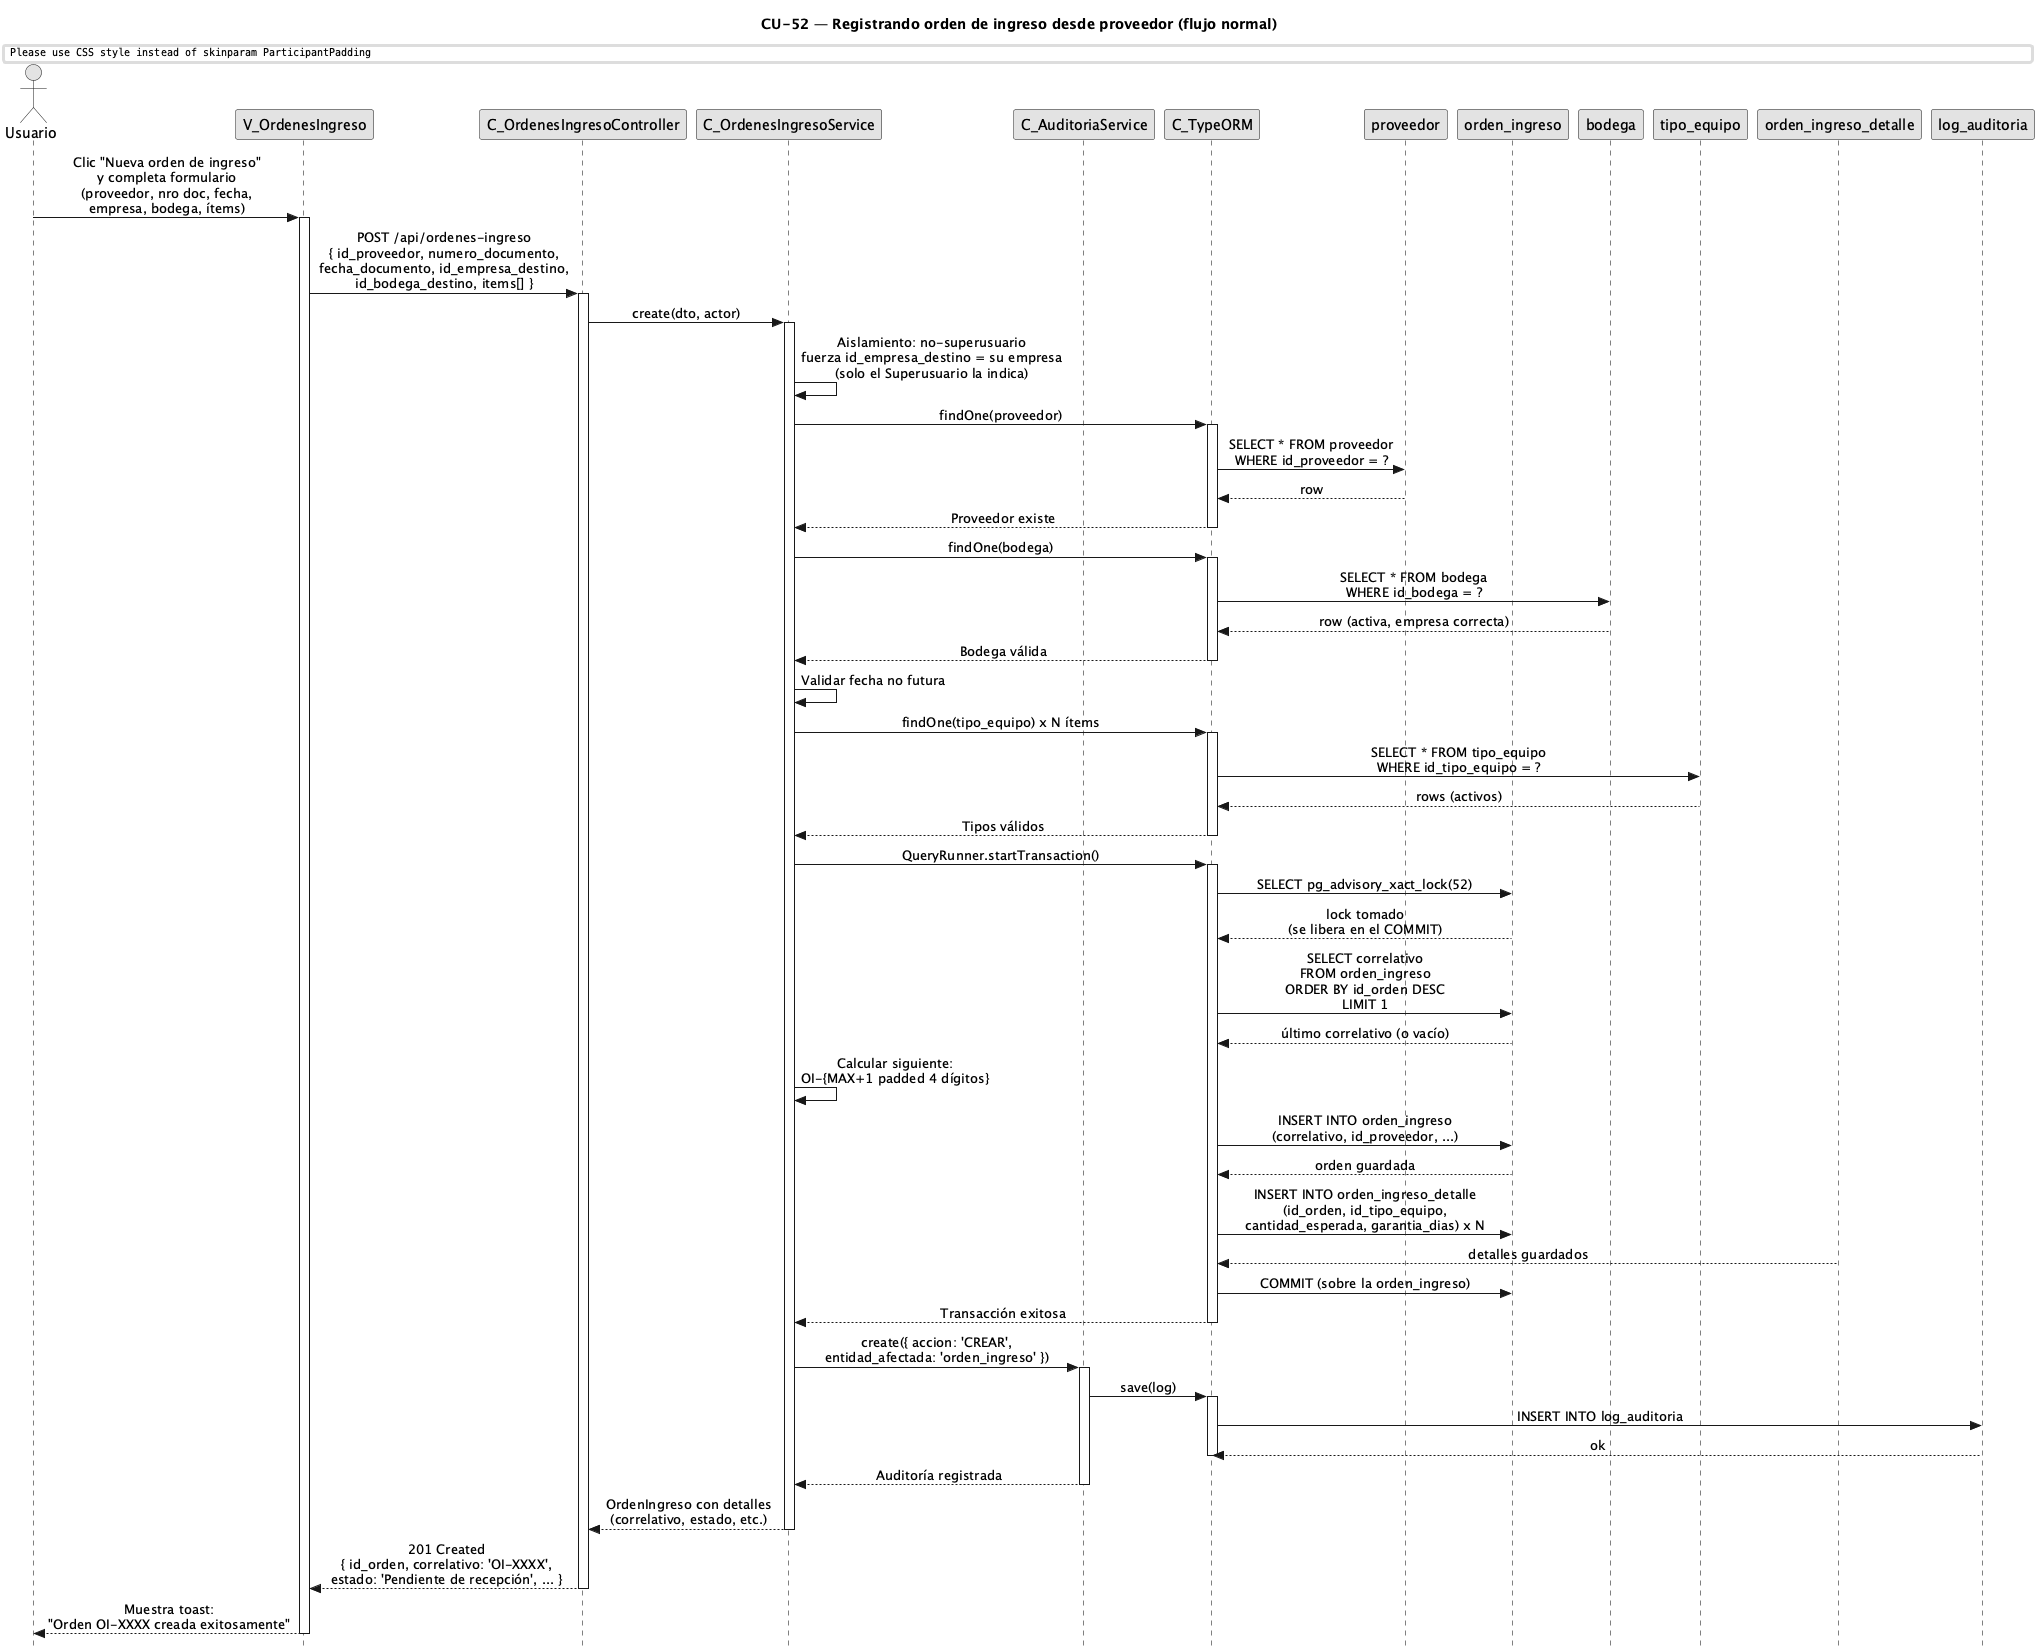

The diagram above was rendered by PlantUML. Its source (embedded in the PNG):
@startuml CU52-OrdenIngreso-Normal
title CU-52 — Registrando orden de ingreso desde proveedor (flujo normal)

skinparam style strictuml
skinparam monochrome true
skinparam shadowing false
skinparam sequenceMessageAlign center
skinparam ParticipantPadding 35
skinparam ActorPadding 15
skinparam sequence {
  MessageAlign center
  LifeLineBorderColor black
}
hide footbox

actor "Usuario" as user
participant "V_OrdenesIngreso" as view
participant "C_OrdenesIngresoController" as ctrl
participant "C_OrdenesIngresoService" as svc
participant "C_AuditoriaService" as aud
participant "C_TypeORM" as orm
participant "proveedor" as prov
participant "orden_ingreso" as oing
participant "bodega" as bdg
participant "tipo_equipo" as tent
participant "orden_ingreso_detalle" as odet
participant "log_auditoria" as aent

user -> view : Clic "Nueva orden de ingreso"\ny completa formulario\n(proveedor, nro doc, fecha,\nempresa, bodega, ítems)
activate view

view -> ctrl : POST /api/ordenes-ingreso\n{ id_proveedor, numero_documento,\nfecha_documento, id_empresa_destino,\nid_bodega_destino, items[] }
activate ctrl

ctrl -> svc : create(dto, actor)
activate svc

svc -> svc : Aislamiento: no-superusuario\nfuerza id_empresa_destino = su empresa\n(solo el Superusuario la indica)

svc -> orm : findOne(proveedor)
activate orm
orm -> prov : SELECT * FROM proveedor\nWHERE id_proveedor = ?
prov --> orm : row
orm --> svc : Proveedor existe
deactivate orm

svc -> orm : findOne(bodega)
activate orm
orm -> bdg : SELECT * FROM bodega\nWHERE id_bodega = ?
bdg --> orm : row (activa, empresa correcta)
orm --> svc : Bodega válida
deactivate orm

svc -> svc : Validar fecha no futura

svc -> orm : findOne(tipo_equipo) x N ítems
activate orm
orm -> tent : SELECT * FROM tipo_equipo\nWHERE id_tipo_equipo = ?
tent --> orm : rows (activos)
orm --> svc : Tipos válidos
deactivate orm

svc -> orm : QueryRunner.startTransaction()
activate orm

orm -> oing : SELECT pg_advisory_xact_lock(52)
oing --> orm : lock tomado\n(se libera en el COMMIT)

orm -> oing : SELECT correlativo\nFROM orden_ingreso\nORDER BY id_orden DESC\nLIMIT 1
oing --> orm : último correlativo (o vacío)

svc -> svc : Calcular siguiente:\nOI-{MAX+1 padded 4 dígitos}

orm -> oing : INSERT INTO orden_ingreso\n(correlativo, id_proveedor, ...)
oing --> orm : orden guardada

orm -> oing : INSERT INTO orden_ingreso_detalle\n(id_orden, id_tipo_equipo,\ncantidad_esperada, garantia_dias) x N
odet --> orm : detalles guardados

orm -> oing :COMMIT (sobre la orden_ingreso)
orm --> svc : Transacción exitosa
deactivate orm

svc -> aud : create({ accion: 'CREAR',\nentidad_afectada: 'orden_ingreso' })
activate aud
aud -> orm : save(log)
activate orm
orm -> aent : INSERT INTO log_auditoria
aent --> orm : ok
deactivate orm
aud --> svc : Auditoría registrada
deactivate aud

svc --> ctrl : OrdenIngreso con detalles\n(correlativo, estado, etc.)
deactivate svc

ctrl --> view : 201 Created\n{ id_orden, correlativo: 'OI-XXXX',\nestado: 'Pendiente de recepción', ... }
deactivate ctrl

view --> user : Muestra toast:\n"Orden OI-XXXX creada exitosamente"
deactivate view

@enduml